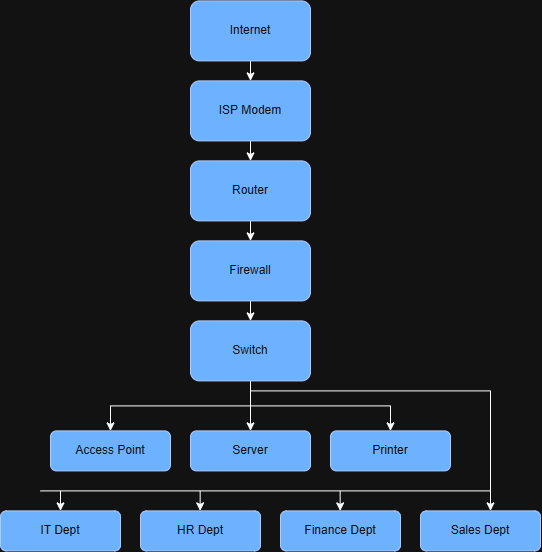

The diagram above was exported from draw.io. Its source (the exported page's mxGraphModel, read from the mxfile embedded in the PNG):
<mxGraphModel dx="958" dy="568" grid="1" gridSize="10" guides="1" tooltips="1" connect="1" arrows="1" fold="1" page="1" pageScale="1" pageWidth="850" pageHeight="1100" math="0" shadow="0">
  <root>
    <mxCell id="0" />
    <mxCell id="1" parent="0" />
    <mxCell id="B99MJHt5ramzcDCeyyX8-13" edge="1" parent="1" source="B99MJHt5ramzcDCeyyX8-1" style="edgeStyle=orthogonalEdgeStyle;rounded=0;orthogonalLoop=1;jettySize=auto;html=1;exitX=0.5;exitY=1;exitDx=0;exitDy=0;entryX=0.5;entryY=0;entryDx=0;entryDy=0;" target="B99MJHt5ramzcDCeyyX8-2">
      <mxGeometry relative="1" as="geometry" />
    </mxCell>
    <mxCell id="B99MJHt5ramzcDCeyyX8-1" parent="1" style="rounded=1;whiteSpace=wrap;html=1;fillColor=#0050ef;fontColor=#ffffff;strokeColor=#001DBC;" value="Internet" vertex="1">
      <mxGeometry height="60" width="120" x="340" y="90" as="geometry" />
    </mxCell>
    <mxCell id="B99MJHt5ramzcDCeyyX8-14" edge="1" parent="1" source="B99MJHt5ramzcDCeyyX8-2" style="edgeStyle=orthogonalEdgeStyle;rounded=0;orthogonalLoop=1;jettySize=auto;html=1;exitX=0.5;exitY=1;exitDx=0;exitDy=0;entryX=0.5;entryY=0;entryDx=0;entryDy=0;" target="B99MJHt5ramzcDCeyyX8-3">
      <mxGeometry relative="1" as="geometry" />
    </mxCell>
    <mxCell id="B99MJHt5ramzcDCeyyX8-2" parent="1" style="rounded=1;whiteSpace=wrap;html=1;fillColor=#0050ef;fontColor=#ffffff;strokeColor=#001DBC;" value="ISP Modem" vertex="1">
      <mxGeometry height="60" width="120" x="340" y="170" as="geometry" />
    </mxCell>
    <mxCell id="B99MJHt5ramzcDCeyyX8-15" edge="1" parent="1" source="B99MJHt5ramzcDCeyyX8-3" style="edgeStyle=orthogonalEdgeStyle;rounded=0;orthogonalLoop=1;jettySize=auto;html=1;exitX=0.5;exitY=1;exitDx=0;exitDy=0;entryX=0.5;entryY=0;entryDx=0;entryDy=0;" target="B99MJHt5ramzcDCeyyX8-4">
      <mxGeometry relative="1" as="geometry" />
    </mxCell>
    <mxCell id="B99MJHt5ramzcDCeyyX8-3" parent="1" style="rounded=1;whiteSpace=wrap;html=1;fillColor=#0050ef;fontColor=#ffffff;strokeColor=#001DBC;" value="Router" vertex="1">
      <mxGeometry height="60" width="120" x="340" y="250" as="geometry" />
    </mxCell>
    <mxCell id="B99MJHt5ramzcDCeyyX8-16" edge="1" parent="1" source="B99MJHt5ramzcDCeyyX8-4" style="edgeStyle=orthogonalEdgeStyle;rounded=0;orthogonalLoop=1;jettySize=auto;html=1;exitX=0.5;exitY=1;exitDx=0;exitDy=0;entryX=0.5;entryY=0;entryDx=0;entryDy=0;" target="B99MJHt5ramzcDCeyyX8-5">
      <mxGeometry relative="1" as="geometry" />
    </mxCell>
    <mxCell id="B99MJHt5ramzcDCeyyX8-4" parent="1" style="rounded=1;whiteSpace=wrap;html=1;fillColor=#0050ef;fontColor=#ffffff;strokeColor=#001DBC;" value="Firewall" vertex="1">
      <mxGeometry height="60" width="120" x="340" y="330" as="geometry" />
    </mxCell>
    <mxCell id="B99MJHt5ramzcDCeyyX8-17" edge="1" parent="1" source="B99MJHt5ramzcDCeyyX8-5" style="edgeStyle=orthogonalEdgeStyle;rounded=0;orthogonalLoop=1;jettySize=auto;html=1;exitX=0.5;exitY=1;exitDx=0;exitDy=0;entryX=0.5;entryY=0;entryDx=0;entryDy=0;" target="B99MJHt5ramzcDCeyyX8-6">
      <mxGeometry relative="1" as="geometry" />
    </mxCell>
    <mxCell id="B99MJHt5ramzcDCeyyX8-18" edge="1" parent="1" source="B99MJHt5ramzcDCeyyX8-5" style="edgeStyle=orthogonalEdgeStyle;rounded=0;orthogonalLoop=1;jettySize=auto;html=1;exitX=0.5;exitY=1;exitDx=0;exitDy=0;entryX=0.5;entryY=0;entryDx=0;entryDy=0;" target="B99MJHt5ramzcDCeyyX8-7">
      <mxGeometry relative="1" as="geometry" />
    </mxCell>
    <mxCell id="B99MJHt5ramzcDCeyyX8-19" edge="1" parent="1" source="B99MJHt5ramzcDCeyyX8-5" style="edgeStyle=orthogonalEdgeStyle;rounded=0;orthogonalLoop=1;jettySize=auto;html=1;exitX=0.5;exitY=1;exitDx=0;exitDy=0;entryX=0.5;entryY=0;entryDx=0;entryDy=0;" target="B99MJHt5ramzcDCeyyX8-8">
      <mxGeometry relative="1" as="geometry">
        <Array as="points">
          <mxPoint x="400" y="495" />
          <mxPoint x="540" y="495" />
        </Array>
      </mxGeometry>
    </mxCell>
    <mxCell id="B99MJHt5ramzcDCeyyX8-22" edge="1" parent="1" source="B99MJHt5ramzcDCeyyX8-5" style="edgeStyle=orthogonalEdgeStyle;rounded=0;orthogonalLoop=1;jettySize=auto;html=1;endArrow=none;endFill=0;">
      <mxGeometry relative="1" as="geometry">
        <Array as="points">
          <mxPoint x="400" y="480.03" />
          <mxPoint x="640" y="480.03" />
        </Array>
        <mxPoint x="190" y="580" as="targetPoint" />
      </mxGeometry>
    </mxCell>
    <mxCell id="B99MJHt5ramzcDCeyyX8-5" parent="1" style="rounded=1;whiteSpace=wrap;html=1;fillColor=#0050ef;fontColor=#ffffff;strokeColor=#001DBC;" value="Switch" vertex="1">
      <mxGeometry height="60" width="120" x="340" y="410" as="geometry" />
    </mxCell>
    <mxCell id="B99MJHt5ramzcDCeyyX8-6" parent="1" style="rounded=1;whiteSpace=wrap;html=1;fillColor=#0050ef;fontColor=#ffffff;strokeColor=#001DBC;" value="Access Point" vertex="1">
      <mxGeometry height="40" width="120" x="200" y="520" as="geometry" />
    </mxCell>
    <mxCell id="B99MJHt5ramzcDCeyyX8-7" parent="1" style="rounded=1;whiteSpace=wrap;html=1;fillColor=#0050ef;fontColor=#ffffff;strokeColor=#001DBC;" value="Server" vertex="1">
      <mxGeometry height="40" width="120" x="340" y="520" as="geometry" />
    </mxCell>
    <mxCell id="B99MJHt5ramzcDCeyyX8-8" parent="1" style="rounded=1;whiteSpace=wrap;html=1;fillColor=#0050ef;fontColor=#ffffff;strokeColor=#001DBC;" value="Printer" vertex="1">
      <mxGeometry height="40" width="120" x="480" y="520" as="geometry" />
    </mxCell>
    <mxCell id="B99MJHt5ramzcDCeyyX8-9" parent="1" style="rounded=1;whiteSpace=wrap;html=1;fillColor=#0050ef;fontColor=#ffffff;strokeColor=#001DBC;" value="Sales Dept" vertex="1">
      <mxGeometry height="40" width="120" x="570" y="600" as="geometry" />
    </mxCell>
    <mxCell id="B99MJHt5ramzcDCeyyX8-10" parent="1" style="rounded=1;whiteSpace=wrap;html=1;fillColor=#0050ef;fontColor=#ffffff;strokeColor=#001DBC;" value="IT Dept" vertex="1">
      <mxGeometry height="40" width="120" x="150" y="600" as="geometry" />
    </mxCell>
    <mxCell id="B99MJHt5ramzcDCeyyX8-11" parent="1" style="rounded=1;whiteSpace=wrap;html=1;fillColor=#0050ef;fontColor=#ffffff;strokeColor=#001DBC;" value="HR Dept" vertex="1">
      <mxGeometry height="40" width="120" x="290" y="600" as="geometry" />
    </mxCell>
    <mxCell id="B99MJHt5ramzcDCeyyX8-12" parent="1" style="rounded=1;whiteSpace=wrap;html=1;fillColor=#0050ef;fontColor=#ffffff;strokeColor=#001DBC;" value="Finance Dept" vertex="1">
      <mxGeometry height="40" width="120" x="430" y="600" as="geometry" />
    </mxCell>
    <mxCell id="B99MJHt5ramzcDCeyyX8-24" edge="1" parent="1" style="endArrow=classic;html=1;rounded=0;entryX=0.5;entryY=0;entryDx=0;entryDy=0;" target="B99MJHt5ramzcDCeyyX8-10" value="">
      <mxGeometry height="50" relative="1" width="50" as="geometry">
        <mxPoint x="210" y="580" as="sourcePoint" />
        <mxPoint x="450" y="560" as="targetPoint" />
      </mxGeometry>
    </mxCell>
    <mxCell id="B99MJHt5ramzcDCeyyX8-25" edge="1" parent="1" style="endArrow=classic;html=1;rounded=0;entryX=0.5;entryY=0;entryDx=0;entryDy=0;" value="">
      <mxGeometry height="50" relative="1" width="50" as="geometry">
        <Array as="points">
          <mxPoint x="349.65999999999997" y="590" />
        </Array>
        <mxPoint x="349.65999999999997" y="580" as="sourcePoint" />
        <mxPoint x="349.65999999999997" y="600" as="targetPoint" />
      </mxGeometry>
    </mxCell>
    <mxCell id="B99MJHt5ramzcDCeyyX8-26" edge="1" parent="1" style="endArrow=classic;html=1;rounded=0;entryX=0.5;entryY=0;entryDx=0;entryDy=0;" value="">
      <mxGeometry height="50" relative="1" width="50" as="geometry">
        <mxPoint x="489.65999999999997" y="580" as="sourcePoint" />
        <mxPoint x="489.65999999999997" y="600" as="targetPoint" />
      </mxGeometry>
    </mxCell>
    <mxCell id="B99MJHt5ramzcDCeyyX8-27" edge="1" parent="1" style="endArrow=classic;html=1;rounded=0;entryX=0.5;entryY=0;entryDx=0;entryDy=0;" value="">
      <mxGeometry height="50" relative="1" width="50" as="geometry">
        <mxPoint x="640" y="580" as="sourcePoint" />
        <mxPoint x="640" y="600" as="targetPoint" />
      </mxGeometry>
    </mxCell>
  </root>
</mxGraphModel>